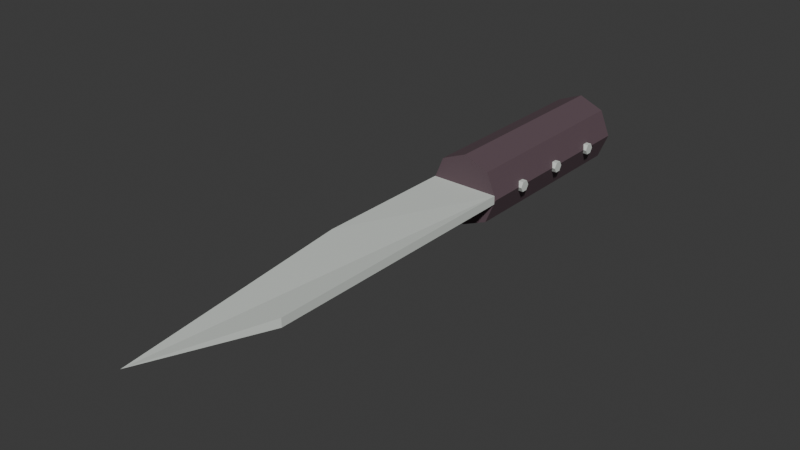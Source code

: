 # Source: Knife.blend  (saved by Blender 5.2.44; exported with 4.5.12 LTS)
import bpy
from mathutils import Matrix  # noqa: F401  (used for matrix-valued properties, if any)

bpy.ops.wm.read_factory_settings(use_empty=True)
scene = bpy.context.scene
scene.name = 'Scene'

# ---- collections
col_collection = bpy.data.collections.new('Collection'); scene.collection.children.link(col_collection)

# ---- materials (node trees are filled in below, after node groups)
mat_knifehandle = bpy.data.materials.new('KnifeHandle')
mat_knifehandle.diffuse_color = (0.11, 0.07, 0.085, 1.0)
mat_bladesteel = bpy.data.materials.new('BladeSteel')
mat_bladesteel.diffuse_color = (0.65, 0.69, 0.65, 1.0)

# ---- material node trees
mat_knifehandle.use_nodes = True; mat_knifehandle.node_tree.nodes.clear()
_N = mat_knifehandle.node_tree.nodes; _L = mat_knifehandle.node_tree.links
n0 = _N.new('ShaderNodeBsdfPrincipled'); n0.name = 'Principled BSDF'; n0.location = (-200, 100)
n0.inputs[0].default_value = (0.11, 0.07, 0.085, 1.0)
n0.inputs[2].default_value = 0.78
n0.inputs[10].default_value = 0.005
n1 = _N.new('ShaderNodeOutputMaterial'); n1.name = 'Material Output'; n1.location = (200, 100)
_L.new(n0.outputs[0], n1.inputs[0])
n1.is_active_output = True
mat_bladesteel.use_nodes = True; mat_bladesteel.node_tree.nodes.clear()
_N = mat_bladesteel.node_tree.nodes; _L = mat_bladesteel.node_tree.links
n0 = _N.new('ShaderNodeBsdfPrincipled'); n0.name = 'Principled BSDF'; n0.location = (-200, 100)
n0.inputs[0].default_value = (0.65, 0.69, 0.65, 1.0)
n0.inputs[2].default_value = 0.78
n0.inputs[10].default_value = 0.005
n1 = _N.new('ShaderNodeOutputMaterial'); n1.name = 'Material Output'; n1.location = (200, 100)
_L.new(n0.outputs[0], n1.inputs[0])
n1.is_active_output = True

# ---- world
world_world = bpy.data.worlds.new('World'); scene.world = world_world
world_world.use_nodes = True; world_world.node_tree.nodes.clear()
_N = world_world.node_tree.nodes; _L = world_world.node_tree.links
n0 = _N.new('ShaderNodeOutputWorld'); n0.name = 'World Output'; n0.location = (200, 100)
n1 = _N.new('ShaderNodeBackground'); n1.name = 'Background'; n1.location = (-200, 100)
n1.inputs[0].default_value = (0.05088, 0.05088, 0.05088, 1.0)
_L.new(n1.outputs[0], n0.inputs[0])
n0.is_active_output = True
world_world.color = (0.05088, 0.05088, 0.05088)
world_world.sun_shadow_jitter_overblur = 0.0

# ---- meshes
me_handle_001 = bpy.data.meshes.new('Handle.001')
me_handle_001.from_pydata([(0.025, 0.14, 0.0), (0.01768, 0.14, 0.01768), (1.531e-18, 0.14, 0.025), (-0.01768, 0.14, 0.01768), (-0.025, 0.14, 3.062e-18), (-0.01768, 0.14, -0.01768), (-4.592e-18, 0.14, -0.025), (0.01768, 0.14, -0.01768), (0.025, 0.0, 0.0), (0.01768, 0.0, 0.01768), (1.531e-18, 0.0, 0.025), (-0.01768, 0.0, 0.01768), (-0.025, 0.0, 3.062e-18), (-0.01768, 0.0, -0.01768), (-4.592e-18, 0.0, -0.025), (0.01768, 0.0, -0.01768)], [], [(7, 6, 5, 4, 3, 2, 1, 0), (8, 9, 10, 11, 12, 13, 14, 15), (0, 1, 9, 8), (1, 2, 10, 9), (2, 3, 11, 10), (3, 4, 12, 11), (4, 5, 13, 12), (5, 6, 14, 13), (6, 7, 15, 14), (7, 0, 8, 15)])
me_handle_001.materials.append(mat_knifehandle)
me_handle_001.update()
me_blade = bpy.data.meshes.new('Blade')
me_blade.from_pydata([(-0.024, 0.0, -0.003), (0.024, 0.0, -0.003), (0.024, -0.19, -0.003), (-0.006, -0.27, 0.0), (-0.024, -0.1, -0.003), (-0.024, 0.0, 0.003), (0.024, 0.0, 0.003), (0.024, -0.19, 0.003), (-0.024, -0.1, 0.003)], [], [(0, 4, 3, 2, 1), (5, 6, 7, 3, 8), (0, 1, 6, 5), (1, 2, 7, 6), (2, 3, 7), (4, 8, 3), (0, 5, 8, 4)])
me_blade.materials.append(mat_bladesteel)
me_blade.update()
me_rivet0 = bpy.data.meshes.new('Rivet0')
me_rivet0.from_pydata([(-0.027, 0.034, 0.0), (-0.027, 0.032, 0.003464), (-0.027, 0.028, 0.003464), (-0.027, 0.026, 0.0), (-0.027, 0.028, -0.003464), (-0.027, 0.032, -0.003464), (0.027, 0.034, 0.0), (0.027, 0.032, 0.003464), (0.027, 0.028, 0.003464), (0.027, 0.026, 0.0), (0.027, 0.028, -0.003464), (0.027, 0.032, -0.003464)], [], [(5, 4, 3, 2, 1, 0), (6, 7, 8, 9, 10, 11), (0, 1, 7, 6), (1, 2, 8, 7), (2, 3, 9, 8), (3, 4, 10, 9), (4, 5, 11, 10), (5, 0, 6, 11)])
me_rivet0.materials.append(mat_bladesteel)
me_rivet0.update()
me_rivet1 = bpy.data.meshes.new('Rivet1')
me_rivet1.from_pydata([(-0.027, 0.074, 0.0), (-0.027, 0.072, 0.003464), (-0.027, 0.068, 0.003464), (-0.027, 0.066, 0.0), (-0.027, 0.068, -0.003464), (-0.027, 0.072, -0.003464), (0.027, 0.074, 0.0), (0.027, 0.072, 0.003464), (0.027, 0.068, 0.003464), (0.027, 0.066, 0.0), (0.027, 0.068, -0.003464), (0.027, 0.072, -0.003464)], [], [(5, 4, 3, 2, 1, 0), (6, 7, 8, 9, 10, 11), (0, 1, 7, 6), (1, 2, 8, 7), (2, 3, 9, 8), (3, 4, 10, 9), (4, 5, 11, 10), (5, 0, 6, 11)])
me_rivet1.materials.append(mat_bladesteel)
me_rivet1.update()
me_rivet2 = bpy.data.meshes.new('Rivet2')
me_rivet2.from_pydata([(-0.027, 0.114, 0.0), (-0.027, 0.112, 0.003464), (-0.027, 0.108, 0.003464), (-0.027, 0.106, 0.0), (-0.027, 0.108, -0.003464), (-0.027, 0.112, -0.003464), (0.027, 0.114, 0.0), (0.027, 0.112, 0.003464), (0.027, 0.108, 0.003464), (0.027, 0.106, 0.0), (0.027, 0.108, -0.003464), (0.027, 0.112, -0.003464)], [], [(5, 4, 3, 2, 1, 0), (6, 7, 8, 9, 10, 11), (0, 1, 7, 6), (1, 2, 8, 7), (2, 3, 9, 8), (3, 4, 10, 9), (4, 5, 11, 10), (5, 0, 6, 11)])
me_rivet2.materials.append(mat_bladesteel)
me_rivet2.update()

# ---- objects
ob_knife = bpy.data.objects.new('Knife', None)
ob_handle = bpy.data.objects.new('Handle', me_handle_001)
ob_blade = bpy.data.objects.new('Blade', me_blade)
ob_rivet0 = bpy.data.objects.new('Rivet0', me_rivet0)
ob_rivet1 = bpy.data.objects.new('Rivet1', me_rivet1)
ob_rivet2 = bpy.data.objects.new('Rivet2', me_rivet2)
ob_grip = bpy.data.objects.new('Grip', None)
ob_strike = bpy.data.objects.new('Strike', None)

# ---- transforms, parenting, visibility, modifiers, constraints
ob_knife.location = (0.0, 0.0, 0.0)
ob_handle.parent = ob_knife
ob_handle.location = (0.0, 0.0, 0.0)
ob_blade.parent = ob_knife
ob_blade.location = (0.0, 0.0, 0.0)
ob_rivet0.parent = ob_knife
ob_rivet0.location = (0.0, 0.0, 0.0)
ob_rivet1.parent = ob_knife
ob_rivet1.location = (0.0, 0.0, 0.0)
ob_rivet2.parent = ob_knife
ob_rivet2.location = (0.0, 0.0, 0.0)
ob_grip.parent = ob_knife
ob_grip.location = (0.0, 0.07, 0.0)
ob_strike.parent = ob_knife
ob_strike.location = (0.0, -0.23, 0.0)

# ---- collection membership
scene.collection.objects.link(ob_knife)
scene.collection.objects.link(ob_handle)
scene.collection.objects.link(ob_blade)
scene.collection.objects.link(ob_rivet0)
scene.collection.objects.link(ob_rivet1)
scene.collection.objects.link(ob_rivet2)
scene.collection.objects.link(ob_grip)
scene.collection.objects.link(ob_strike)

# ---- scene / render settings (as saved in the file)
scene.frame_start = 1; scene.frame_end = 250; scene.frame_set(1)
scene.render.engine = 'BLENDER_EEVEE_NEXT'
scene.render.bake_bias = 0.0
scene.render.bake_samples = 0
scene.render.compositor_device = 'GPU'
scene.eevee.use_volume_custom_range = False
scene.eevee.fast_gi_thickness_near = 0.1
scene.eevee.fast_gi_thickness_far = 0.0
scene.eevee.ray_tracing_options.screen_trace_thickness = 0.1
bpy.context.view_layer.update()

# ---- added for rendering (the .blend has no active camera and no usable light): camera, sun
cam_auto = bpy.data.cameras.new('AutoCamera')
cam_auto.lens = 50.0
cam_auto.sensor_width = 36.0
cam_auto.clip_end = 1000.0
ob_auto_camera = bpy.data.objects.new('AutoCamera', cam_auto)
scene.collection.objects.link(ob_auto_camera)
ob_auto_camera.location = (0.385405, -0.527486, 0.308324)
ob_auto_camera.rotation_euler = (1.09748, -7.21219e-08, 0.694738)
scene.camera = ob_auto_camera
light_auto_sun = bpy.data.lights.new('AutoSun', 'SUN')
light_auto_sun.energy = 3.0
light_auto_sun.angle = 0.0523599
ob_auto_sun = bpy.data.objects.new('AutoSun', light_auto_sun)
scene.collection.objects.link(ob_auto_sun)
ob_auto_sun.rotation_euler = (0.872665, 0.174533, 0.523599)
bpy.context.view_layer.update()
